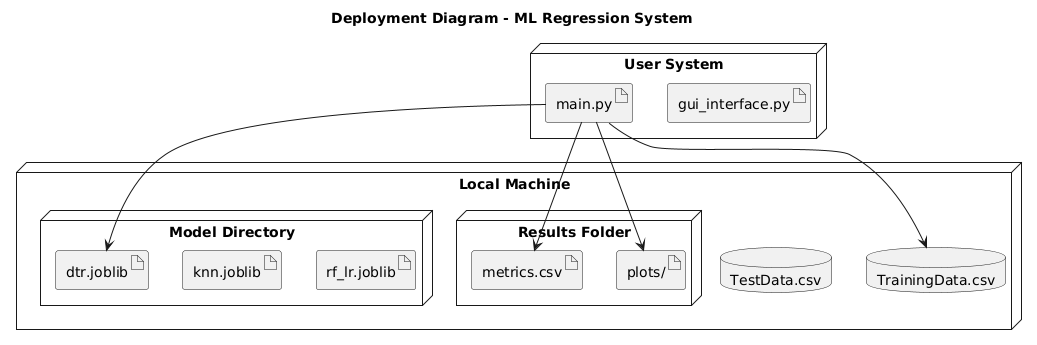

The diagram above was rendered by PlantUML. Its source (embedded in the PNG):
@startuml
title Deployment Diagram - ML Regression System

node "User System" {
  artifact "main.py"
  artifact "gui_interface.py"
}

node "Local Machine" {
  node "Model Directory" {
    artifact "dtr.joblib"
    artifact "knn.joblib"
    artifact "rf_lr.joblib"
  }

  node "Results Folder" {
    artifact "metrics.csv"
    artifact "plots/"
  }

  database "TestData.csv"
  database "TrainingData.csv"
}

"main.py" --> "TrainingData.csv"
"main.py" --> "dtr.joblib"
"main.py" --> "metrics.csv"
"main.py" --> "plots/"
@enduml